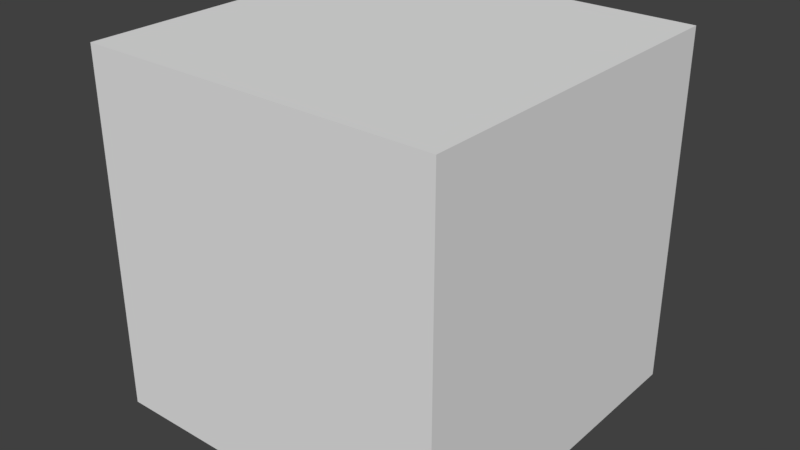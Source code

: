 # Source: SM_Pillar_0.25x0.25x0.25.blend  (saved by Blender 2.79.0; exported with 4.5.12 LTS)
import bpy
from mathutils import Matrix  # noqa: F401  (used for matrix-valued properties, if any)

bpy.ops.wm.read_factory_settings(use_empty=True)
scene = bpy.context.scene
scene.name = 'Scene'

# ---- collections
col_collection_1 = bpy.data.collections.new('Collection 1'); scene.collection.children.link(col_collection_1)

# ---- world
world_world = bpy.data.worlds.new('World'); scene.world = world_world
world_world.color = (0.05088, 0.05088, 0.05088)
world_world.use_sun_shadow = False
world_world.sun_shadow_jitter_overblur = 0.0
world_world.cycles.sampling_method = 'MANUAL'

# ---- meshes
me_sm_pillar_0_25x0_25x0_25 = bpy.data.meshes.new('SM_Pillar_0.25x0.25x0.25')
me_sm_pillar_0_25x0_25x0_25.from_pydata([(0.0, -1.093e-08, -0.25), (0.0, 0.25, -0.25), (0.25, 0.25, -0.25), (0.25, -1.093e-08, -0.25), (0.0, -1.311e-07, 0.0), (0.0, 0.25, 0.0), (0.25, 0.25, 0.0), (0.25, -1.311e-07, 0.0)], [], [(1, 2, 3, 0), (5, 4, 7, 6), (0, 4, 5, 1), (3, 7, 4, 0), (1, 5, 6, 2), (2, 6, 7, 3)])
me_sm_pillar_0_25x0_25x0_25.use_remesh_preserve_volume = False
me_sm_pillar_0_25x0_25x0_25.use_remesh_preserve_attributes = False
me_sm_pillar_0_25x0_25x0_25.use_mirror_vertex_groups = False
me_sm_pillar_0_25x0_25x0_25.update()

# ---- objects
ob_sm_pillar_0_25x0_25x0_25 = bpy.data.objects.new('SM_Pillar_0.25x0.25x0.25', me_sm_pillar_0_25x0_25x0_25)

# ---- transforms, parenting, visibility, modifiers, constraints
ob_sm_pillar_0_25x0_25x0_25.location = (0.0, 0.0, 0.0)
ob_sm_pillar_0_25x0_25x0_25.rotation_euler = (1.571, -0.0, 0.0)
ob_sm_pillar_0_25x0_25x0_25.lineart.crease_threshold = 0.0

# ---- collection membership
col_collection_1.objects.link(ob_sm_pillar_0_25x0_25x0_25)

# ---- scene / render settings (as saved in the file)
scene.frame_start = 1; scene.frame_end = 250; scene.frame_set(1)
scene.render.engine = 'BLENDER_EEVEE_NEXT'
scene.render.resolution_percentage = 50
scene.render.dither_intensity = 0.0
scene.cycles.use_denoising = False
scene.cycles.samples = 128
scene.cycles.sampling_pattern = 'TABULATED_SOBOL'
scene.cycles.use_adaptive_sampling = False
scene.cycles.use_light_tree = False
scene.cycles.blur_glossy = 0.0
scene.cycles.sample_clamp_indirect = 0.0
scene.view_settings.view_transform = 'Standard'
bpy.context.view_layer.update()

# ---- added for rendering (the .blend has no active camera and no usable light): camera, sun
cam_auto = bpy.data.cameras.new('AutoCamera')
cam_auto.lens = 50.0
cam_auto.sensor_width = 36.0
cam_auto.clip_end = 1000.0
ob_auto_camera = bpy.data.objects.new('AutoCamera', cam_auto)
scene.collection.objects.link(ob_auto_camera)
ob_auto_camera.location = (0.525634, -0.355761, 0.445507)
ob_auto_camera.rotation_euler = (1.09748, -7.21219e-08, 0.694738)
scene.camera = ob_auto_camera
light_auto_sun = bpy.data.lights.new('AutoSun', 'SUN')
light_auto_sun.energy = 3.0
light_auto_sun.angle = 0.0523599
ob_auto_sun = bpy.data.objects.new('AutoSun', light_auto_sun)
scene.collection.objects.link(ob_auto_sun)
ob_auto_sun.rotation_euler = (0.872665, 0.174533, 0.523599)
bpy.context.view_layer.update()
